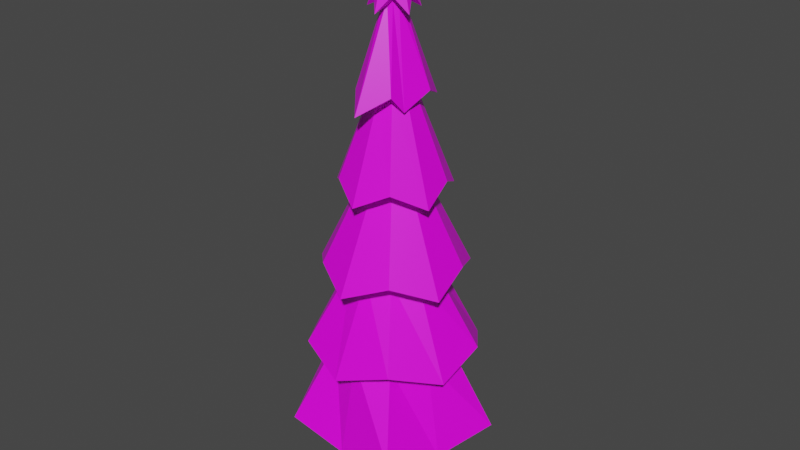 # Source: tree03.blend  (saved by Blender 2.82.7; exported with 4.5.12 LTS)
import bpy
from mathutils import Matrix  # noqa: F401  (used for matrix-valued properties, if any)

bpy.ops.wm.read_factory_settings(use_empty=True)
scene = bpy.context.scene
scene.name = 'Scene'

# ---- collections
col_collection = bpy.data.collections.new('Collection'); scene.collection.children.link(col_collection)

# ---- images (referenced by path relative to the original .blend; pixels are not part of the script)
import os
ASSET_DIR = os.environ.get("B2B_ASSET_DIR", "")  # directory of the original .blend (textures are referenced by path, not embedded)
HERE = os.path.dirname(os.path.abspath(__file__))  # packed textures are extracted next to this script under _unpacked/

def load_image(name, relpath, width, height, colorspace="sRGB"):
    """Load a texture the original file referenced (path relative to the .blend, or extracted next to this script)."""
    p = next((c for c in (os.path.join(HERE, relpath), os.path.join(ASSET_DIR, relpath)) if relpath and os.path.exists(c)), "")
    if p:
        img = bpy.data.images.load(p, check_existing=True)
        img.name = name
    else:  # same state as the original file: an image datablock whose file is absent (Cycles renders it pink)
        img = bpy.data.images.new(name, width, height)
        img.source = "FILE"
        img.filepath = "//" + (relpath or name)
    img.colorspace_settings.name = colorspace
    return img
img_imphenziapalette01_png = load_image('ImphenziaPalette01.png', 'ImphenziaPalette01.png', 1024, 1024, 'sRGB')

# ---- materials (node trees are filled in below, after node groups)
mat_material = bpy.data.materials.new('Material')
mat_material.alpha_threshold = 0.0
mat_material.use_transparent_shadow = False
mat_material.line_color = (0.0, 0.0, 0.0, 1.0)

# ---- material node trees
mat_material.use_nodes = True; mat_material.node_tree.nodes.clear()
_N = mat_material.node_tree.nodes; _L = mat_material.node_tree.links
n0 = _N.new('ShaderNodeOutputMaterial'); n0.name = 'Material Output'; n0.location = (300, 300)
n1 = _N.new('ShaderNodeBsdfPrincipled'); n1.name = 'Principled BSDF'; n1.location = (10, 300)
n1.distribution = 'GGX'
n1.subsurface_method = 'BURLEY'
n1.inputs[2].default_value = 0.4
n1.inputs[3].default_value = 1.45
n1.inputs[27].default_value = (0.0, 0.0, 0.0, 1.0)
n1.inputs[28].default_value = 1.0
n2 = _N.new('ShaderNodeTexImage'); n2.name = 'Image Texture'; n2.location = (-606, 73)
n2.image = img_imphenziapalette01_png
n2.interpolation = 'Closest'
_L.new(n1.outputs[0], n0.inputs[0])
_L.new(n2.outputs[0], n1.inputs[0])
n0.is_active_output = True

# ---- world
world_world = bpy.data.worlds.new('World'); scene.world = world_world
world_world.use_nodes = True; world_world.node_tree.nodes.clear()
_N = world_world.node_tree.nodes; _L = world_world.node_tree.links
n0 = _N.new('ShaderNodeOutputWorld'); n0.name = 'World Output'; n0.location = (300, 300)
n1 = _N.new('ShaderNodeBackground'); n1.name = 'Background'; n1.location = (10, 300)
n1.inputs[0].default_value = (0.05088, 0.05088, 0.05088, 1.0)
_L.new(n1.outputs[0], n0.inputs[0])
n0.is_active_output = True
world_world.color = (0.05088, 0.05088, 0.05088)
world_world.use_sun_shadow = False
world_world.sun_shadow_jitter_overblur = 0.0

# ---- meshes
me_cylinder_001 = bpy.data.meshes.new('Cylinder.001')
me_cylinder_001.from_pydata([(1.144e-09, 0.966, -2.23), (1.192e-08, 0.0, 2.378), (0.4408, 0.6068, -2.372), (0.0, 0.0, 2.378), (0.9187, 0.2985, -2.23), (0.0, 2.98e-08, 2.378), (0.7133, -0.2318, -2.372), (0.0, 2.98e-08, 2.378), (0.5678, -0.7815, -2.23), (0.0, 0.0, 2.378), (-6.557e-08, -0.75, -2.372), (1.192e-08, 0.0, 2.378), (-0.5678, -0.7815, -2.23), (0.0, 0.0, 2.378), (-0.7133, -0.2318, -2.372), (0.0, 2.98e-08, 2.378), (-0.9187, 0.2985, -2.23), (0.0, 2.98e-08, 2.378), (-0.4408, 0.6068, -2.372), (0.0, 0.0, 2.378), (3.703e-09, 0.805, -1.412), (6.262e-09, 0.644, -0.6206), (8.821e-09, 0.483, 0.1716), (1.138e-08, 0.322, 0.9637), (1.394e-08, 0.161, 1.755), (0.1364, 0.1877, 1.613), (0.1469, 0.3962, 0.8215), (0.3178, 0.4374, 0.0294), (0.4197, 0.5777, -0.7628), (0.4746, 0.6532, -1.554), (0.1531, 0.04975, 1.755), (0.3062, 0.0995, 0.9637), (0.4593, 0.1493, 0.1716), (0.6125, 0.199, -0.6206), (0.7656, 0.2488, -1.412), (0.2207, -0.07171, 1.613), (0.2378, -0.1513, 0.8215), (0.5142, -0.1671, 0.0294), (0.6792, -0.2207, -0.7628), (0.7679, -0.2495, -1.554), (0.09463, -0.1302, 1.755), (0.1893, -0.2605, 0.9637), (0.2839, -0.3907, 0.1716), (0.3785, -0.521, -0.6206), (0.4732, -0.6512, -1.412), (-8.227e-09, -0.2321, 1.613), (-1.391e-08, -0.4897, 0.8215), (-4.921e-08, -0.5407, 0.0294), (-6.441e-08, -0.7141, -0.7628), (-7.497e-08, -0.8074, -1.554), (-0.09463, -0.1302, 1.755), (-0.1893, -0.2605, 0.9637), (-0.2839, -0.3907, 0.1716), (-0.3785, -0.521, -0.6206), (-0.4732, -0.6512, -1.412), (-0.2207, -0.07171, 1.613), (-0.2378, -0.1513, 0.8215), (-0.5142, -0.1671, 0.0294), (-0.6792, -0.2207, -0.7628), (-0.7679, -0.2495, -1.554), (-0.1531, 0.04975, 1.755), (-0.3062, 0.0995, 0.9637), (-0.4593, 0.1493, 0.1716), (-0.6125, 0.199, -0.6206), (-0.7656, 0.2488, -1.412), (-0.1364, 0.1877, 1.613), (-0.1469, 0.3962, 0.8215), (-0.3178, 0.4374, 0.0294), (-0.4197, 0.5777, -0.7628), (-0.4746, 0.6532, -1.554), (0.3247, 0.4469, -1.475), (0.5254, 0.1707, -1.475), (0.5254, -0.1707, -1.475), (0.3247, -0.4469, -1.475), (-4.297e-08, -0.5524, -1.475), (-0.3247, -0.4469, -1.475), (-0.5254, -0.1707, -1.475), (-0.5254, 0.1707, -1.475), (-0.3247, 0.4469, -1.475), (5.327e-09, 0.5524, -1.475), (6.494e-09, 0.3858, -0.6944), (0.2268, 0.3121, -0.6944), (0.3669, 0.1192, -0.6944), (0.3669, -0.1192, -0.6944), (0.2268, -0.3121, -0.6944), (-2.723e-08, -0.3858, -0.6944), (-0.2268, -0.3121, -0.6944), (-0.3669, -0.1192, -0.6944), (-0.3669, 0.1192, -0.6944), (-0.2268, 0.3121, -0.6944), (5.897e-09, 0.2936, 0.09723), (0.1726, 0.2375, 0.09723), (0.2792, 0.09072, 0.09723), (0.2792, -0.09072, 0.09723), (0.1726, -0.2375, 0.09723), (-1.977e-08, -0.2936, 0.09723), (-0.1726, -0.2375, 0.09723), (-0.2792, -0.09072, 0.09723), (-0.2792, 0.09072, 0.09723), (-0.1726, 0.2375, 0.09723), (7.827e-09, 0.2003, 0.9124), (0.1177, 0.1621, 0.9124), (0.1905, 0.0619, 0.9124), (0.1905, -0.0619, 0.9124), (0.1177, -0.1621, 0.9124), (-9.686e-09, -0.2003, 0.9124), (-0.1177, -0.1621, 0.9124), (-0.1905, -0.0619, 0.9124), (-0.1905, 0.0619, 0.9124), (-0.1177, 0.1621, 0.9124), (5.647e-09, 0.07993, 1.698), (0.04698, 0.06467, 1.698), (0.07602, 0.0247, 1.698), (0.07602, -0.0247, 1.698), (0.04698, -0.06467, 1.698), (-1.341e-09, -0.07993, 1.698), (-0.04698, -0.06467, 1.698), (-0.07602, -0.0247, 1.698), (-0.07602, 0.0247, 1.698), (-0.04698, 0.06467, 1.698), (-3.507e-09, 0.2218, -2.514), (1.187e-09, 0.3131, -2.848), (6.075e-09, 0.4082, -3.106), (-5.336e-09, 0.1862, -2.135), (0.2887, 0.2887, -3.106), (0.1316, 0.1316, -2.135), (0.4082, -1.86e-08, -3.106), (0.1862, -8.566e-09, -2.135), (0.2887, -0.2887, -3.106), (0.1316, -0.1316, -2.135), (-2.961e-08, -0.4082, -3.106), (-2.161e-08, -0.1862, -2.135), (-0.2887, -0.2887, -3.106), (-0.1316, -0.1316, -2.135), (-0.4082, 4.109e-09, -3.106), (-0.1862, 1.791e-09, -2.135), (-0.2887, 0.2887, -3.106), (-0.1316, 0.1316, -2.135), (0.1568, 0.1568, -2.514), (0.2214, 0.2214, -2.848), (0.2218, -1.035e-08, -2.514), (0.3131, -1.383e-08, -2.848), (0.1568, -0.1568, -2.514), (0.2214, -0.2214, -2.848), (-2.289e-08, -0.2218, -2.514), (-2.618e-08, -0.3131, -2.848), (-0.1568, -0.1568, -2.514), (-0.2214, -0.2214, -2.848), (-0.2218, 1.987e-09, -2.514), (-0.3131, 3.585e-09, -2.848), (-0.1568, 0.1568, -2.514), (-0.2214, 0.2214, -2.848)], [], [(24, 1, 3, 25), (25, 3, 5, 30), (30, 5, 7, 35), (35, 7, 9, 40), (40, 9, 11, 45), (45, 11, 13, 50), (50, 13, 15, 55), (55, 15, 17, 60), (3, 1, 19, 17, 15, 13, 11, 9, 7, 5), (60, 17, 19, 65), (65, 19, 1, 24), (0, 2, 4, 6, 8, 10, 12, 14, 16, 18), (78, 69, 20, 79), (89, 68, 21, 80), (99, 67, 22, 90), (109, 66, 23, 100), (119, 65, 24, 110), (77, 64, 69, 78), (88, 63, 68, 89), (98, 62, 67, 99), (108, 61, 66, 109), (118, 60, 65, 119), (76, 59, 64, 77), (87, 58, 63, 88), (97, 57, 62, 98), (107, 56, 61, 108), (117, 55, 60, 118), (75, 54, 59, 76), (86, 53, 58, 87), (96, 52, 57, 97), (106, 51, 56, 107), (116, 50, 55, 117), (74, 49, 54, 75), (85, 48, 53, 86), (95, 47, 52, 96), (105, 46, 51, 106), (115, 45, 50, 116), (73, 44, 49, 74), (84, 43, 48, 85), (94, 42, 47, 95), (104, 41, 46, 105), (114, 40, 45, 115), (72, 39, 44, 73), (83, 38, 43, 84), (93, 37, 42, 94), (103, 36, 41, 104), (113, 35, 40, 114), (71, 34, 39, 72), (82, 33, 38, 83), (92, 32, 37, 93), (102, 31, 36, 103), (112, 30, 35, 113), (70, 29, 34, 71), (81, 28, 33, 82), (91, 27, 32, 92), (101, 26, 31, 102), (111, 25, 30, 112), (79, 20, 29, 70), (80, 21, 28, 81), (90, 22, 27, 91), (100, 23, 26, 101), (110, 24, 25, 111), (0, 79, 70, 2), (2, 70, 71, 4), (4, 71, 72, 6), (6, 72, 73, 8), (8, 73, 74, 10), (10, 74, 75, 12), (12, 75, 76, 14), (14, 76, 77, 16), (16, 77, 78, 18), (18, 78, 79, 0), (20, 80, 81, 29), (29, 81, 82, 34), (34, 82, 83, 39), (39, 83, 84, 44), (44, 84, 85, 49), (49, 85, 86, 54), (54, 86, 87, 59), (59, 87, 88, 64), (64, 88, 89, 69), (69, 89, 80, 20), (21, 90, 91, 28), (28, 91, 92, 33), (33, 92, 93, 38), (38, 93, 94, 43), (43, 94, 95, 48), (48, 95, 96, 53), (53, 96, 97, 58), (58, 97, 98, 63), (63, 98, 99, 68), (68, 99, 90, 21), (22, 100, 101, 27), (27, 101, 102, 32), (32, 102, 103, 37), (37, 103, 104, 42), (42, 104, 105, 47), (47, 105, 106, 52), (52, 106, 107, 57), (57, 107, 108, 62), (62, 108, 109, 67), (67, 109, 100, 22), (23, 110, 111, 26), (26, 111, 112, 31), (31, 112, 113, 36), (36, 113, 114, 41), (41, 114, 115, 46), (46, 115, 116, 51), (51, 116, 117, 56), (56, 117, 118, 61), (61, 118, 119, 66), (66, 119, 110, 23), (139, 138, 140, 141), (130, 145, 147, 132), (120, 123, 125, 138), (122, 121, 139, 124), (147, 146, 148, 149), (138, 125, 127, 140), (141, 140, 142, 143), (132, 147, 149, 134), (140, 127, 129, 142), (126, 141, 143, 128), (149, 148, 150, 151), (142, 129, 131, 144), (143, 142, 144, 145), (134, 149, 151, 136), (144, 131, 133, 146), (128, 143, 145, 130), (151, 150, 120, 121), (146, 133, 135, 148), (125, 123, 137, 135, 133, 131, 129, 127), (136, 151, 121, 122), (148, 135, 137, 150), (124, 139, 141, 126), (145, 144, 146, 147), (150, 137, 123, 120), (122, 124, 126, 128, 130, 132, 134, 136), (121, 120, 138, 139)])
_uv = me_cylinder_001.uv_layers.new(name='UVMap')
_uv.uv.foreach_set('vector', [0.8514, 0.2214, 0.7786, 0.2214, 0.7786, 0.1486, 0.8514, 0.1486, 0.8514, 0.2214, 0.7786, 0.2214, 0.7786, 0.1486, 0.8514, 0.1486, 0.8514, 0.2214, 0.7786, 0.2214, 0.7786, 0.1486, 0.8514, 0.1486, 0.8514, 0.2214, 0.7786, 0.2214, 0.7786, 0.1486, 0.8514, 0.1486, 0.8514, 0.2214, 0.7786, 0.2214, 0.7786, 0.1486, 0.8514, 0.1486, 0.8514, 0.2214, 0.7786, 0.2214, 0.7786, 0.1486, 0.8514, 0.1486, 0.8514, 0.2214, 0.7786, 0.2214, 0.7786, 0.1486, 0.8514, 0.1486, 0.8514, 0.2214, 0.7786, 0.2214, 0.7786, 0.1486, 0.8514, 0.1486, 0.815, 0.1486, 0.7936, 0.1556, 0.7804, 0.1738, 0.7804, 0.1963, 0.7936, 0.2145, 0.815, 0.2214, 0.8364, 0.2145, 0.8496, 0.1963, 0.8496, 0.1738, 0.8364, 0.1556, 0.8514, 0.2214, 0.7786, 0.2214, 0.7786, 0.1486, 0.8514, 0.1486, 0.8514, 0.2214, 0.7786, 0.2214, 0.7786, 0.1486, 0.8514, 0.1486, 0.815, 0.1486, 0.7936, 0.1556, 0.7804, 0.1738, 0.7804, 0.1963, 0.7936, 0.2145, 0.815, 0.2214, 0.8364, 0.2145, 0.8496, 0.1963, 0.8496, 0.1738, 0.8364, 0.1556, 0.8514, 0.2214, 0.7786, 0.2214, 0.7786, 0.1486, 0.8514, 0.1486, 0.8514, 0.2214, 0.7786, 0.2214, 0.7786, 0.1486, 0.8514, 0.1486, 0.8514, 0.2214, 0.7786, 0.2214, 0.7786, 0.1486, 0.8514, 0.1486, 0.8514, 0.2214, 0.7786, 0.2214, 0.7786, 0.1486, 0.8514, 0.1486, 0.8514, 0.2214, 0.7786, 0.2214, 0.7786, 0.1486, 0.8514, 0.1486, 0.8514, 0.2214, 0.7786, 0.2214, 0.7786, 0.1486, 0.8514, 0.1486, 0.8514, 0.2214, 0.7786, 0.2214, 0.7786, 0.1486, 0.8514, 0.1486, 0.8514, 0.2214, 0.7786, 0.2214, 0.7786, 0.1486, 0.8514, 0.1486, 0.8514, 0.2214, 0.7786, 0.2214, 0.7786, 0.1486, 0.8514, 0.1486, 0.8514, 0.2214, 0.7786, 0.2214, 0.7786, 0.1486, 0.8514, 0.1486, 0.8514, 0.2214, 0.7786, 0.2214, 0.7786, 0.1486, 0.8514, 0.1486, 0.8514, 0.2214, 0.7786, 0.2214, 0.7786, 0.1486, 0.8514, 0.1486, 0.8514, 0.2214, 0.7786, 0.2214, 0.7786, 0.1486, 0.8514, 0.1486, 0.8514, 0.2214, 0.7786, 0.2214, 0.7786, 0.1486, 0.8514, 0.1486, 0.8514, 0.2214, 0.7786, 0.2214, 0.7786, 0.1486, 0.8514, 0.1486, 0.8514, 0.2214, 0.7786, 0.2214, 0.7786, 0.1486, 0.8514, 0.1486, 0.8514, 0.2214, 0.7786, 0.2214, 0.7786, 0.1486, 0.8514, 0.1486, 0.8514, 0.2214, 0.7786, 0.2214, 0.7786, 0.1486, 0.8514, 0.1486, 0.8514, 0.2214, 0.7786, 0.2214, 0.7786, 0.1486, 0.8514, 0.1486, 0.8514, 0.2214, 0.7786, 0.2214, 0.7786, 0.1486, 0.8514, 0.1486, 0.8514, 0.2214, 0.7786, 0.2214, 0.7786, 0.1486, 0.8514, 0.1486, 0.8514, 0.2214, 0.7786, 0.2214, 0.7786, 0.1486, 0.8514, 0.1486, 0.8514, 0.2214, 0.7786, 0.2214, 0.7786, 0.1486, 0.8514, 0.1486, 0.8514, 0.2214, 0.7786, 0.2214, 0.7786, 0.1486, 0.8514, 0.1486, 0.8514, 0.2214, 0.7786, 0.2214, 0.7786, 0.1486, 0.8514, 0.1486, 0.8514, 0.2214, 0.7786, 0.2214, 0.7786, 0.1486, 0.8514, 0.1486, 0.8514, 0.2214, 0.7786, 0.2214, 0.7786, 0.1486, 0.8514, 0.1486, 0.8514, 0.2214, 0.7786, 0.2214, 0.7786, 0.1486, 0.8514, 0.1486, 0.8514, 0.2214, 0.7786, 0.2214, 0.7786, 0.1486, 0.8514, 0.1486, 0.8514, 0.2214, 0.7786, 0.2214, 0.7786, 0.1486, 0.8514, 0.1486, 0.8514, 0.2214, 0.7786, 0.2214, 0.7786, 0.1486, 0.8514, 0.1486, 0.8514, 0.2214, 0.7786, 0.2214, 0.7786, 0.1486, 0.8514, 0.1486, 0.8514, 0.2214, 0.7786, 0.2214, 0.7786, 0.1486, 0.8514, 0.1486, 0.8514, 0.2214, 0.7786, 0.2214, 0.7786, 0.1486, 0.8514, 0.1486, 0.8514, 0.2214, 0.7786, 0.2214, 0.7786, 0.1486, 0.8514, 0.1486, 0.8514, 0.2214, 0.7786, 0.2214, 0.7786, 0.1486, 0.8514, 0.1486, 0.8514, 0.2214, 0.7786, 0.2214, 0.7786, 0.1486, 0.8514, 0.1486, 0.8514, 0.2214, 0.7786, 0.2214, 0.7786, 0.1486, 0.8514, 0.1486, 0.8514, 0.2214, 0.7786, 0.2214, 0.7786, 0.1486, 0.8514, 0.1486, 0.8514, 0.2214, 0.7786, 0.2214, 0.7786, 0.1486, 0.8514, 0.1486, 0.8514, 0.2214, 0.7786, 0.2214, 0.7786, 0.1486, 0.8514, 0.1486, 0.8514, 0.2214, 0.7786, 0.2214, 0.7786, 0.1486, 0.8514, 0.1486, 0.8514, 0.2214, 0.7786, 0.2214, 0.7786, 0.1486, 0.8514, 0.1486, 0.8514, 0.2214, 0.7786, 0.2214, 0.7786, 0.1486, 0.8514, 0.1486, 0.8514, 0.2214, 0.7786, 0.2214, 0.7786, 0.1486, 0.8514, 0.1486, 0.8514, 0.2214, 0.7786, 0.2214, 0.7786, 0.1486, 0.8514, 0.1486, 0.8514, 0.2214, 0.7786, 0.2214, 0.7786, 0.1486, 0.8514, 0.1486, 0.8514, 0.2214, 0.7786, 0.2214, 0.7786, 0.1486, 0.8514, 0.1486, 0.8514, 0.2214, 0.7786, 0.2214, 0.7786, 0.1486, 0.8514, 0.1486, 0.8514, 0.2214, 0.7786, 0.2214, 0.7786, 0.1486, 0.8514, 0.1486, 0.8514, 0.2214, 0.7786, 0.2214, 0.7786, 0.1486, 0.8514, 0.1486, 0.8514, 0.2214, 0.7786, 0.2214, 0.7786, 0.1486, 0.8514, 0.1486, 0.8514, 0.2214, 0.7786, 0.2214, 0.7786, 0.1486, 0.8514, 0.1486, 0.8514, 0.2214, 0.7786, 0.2214, 0.7786, 0.1486, 0.8514, 0.1486, 0.8514, 0.2214, 0.7786, 0.2214, 0.7786, 0.1486, 0.8514, 0.1486, 0.8514, 0.2214, 0.7786, 0.2214, 0.7786, 0.1486, 0.8514, 0.1486, 0.8514, 0.2214, 0.7786, 0.2214, 0.7786, 0.1486, 0.8514, 0.1486, 0.8514, 0.2214, 0.7786, 0.2214, 0.7786, 0.1486, 0.8514, 0.1486, 0.8514, 0.2214, 0.7786, 0.2214, 0.7786, 0.1486, 0.8514, 0.1486, 0.8514, 0.2214, 0.7786, 0.2214, 0.7786, 0.1486, 0.8514, 0.1486, 0.8514, 0.2214, 0.7786, 0.2214, 0.7786, 0.1486, 0.8514, 0.1486, 0.8514, 0.2214, 0.7786, 0.2214, 0.7786, 0.1486, 0.8514, 0.1486, 0.8514, 0.2214, 0.7786, 0.2214, 0.7786, 0.1486, 0.8514, 0.1486, 0.8514, 0.2214, 0.7786, 0.2214, 0.7786, 0.1486, 0.8514, 0.1486, 0.8514, 0.2214, 0.7786, 0.2214, 0.7786, 0.1486, 0.8514, 0.1486, 0.8514, 0.2214, 0.7786, 0.2214, 0.7786, 0.1486, 0.8514, 0.1486, 0.8514, 0.2214, 0.7786, 0.2214, 0.7786, 0.1486, 0.8514, 0.1486, 0.8514, 0.2214, 0.7786, 0.2214, 0.7786, 0.1486, 0.8514, 0.1486, 0.8514, 0.2214, 0.7786, 0.2214, 0.7786, 0.1486, 0.8514, 0.1486, 0.8514, 0.2214, 0.7786, 0.2214, 0.7786, 0.1486, 0.8514, 0.1486, 0.8514, 0.2214, 0.7786, 0.2214, 0.7786, 0.1486, 0.8514, 0.1486, 0.8514, 0.2214, 0.7786, 0.2214, 0.7786, 0.1486, 0.8514, 0.1486, 0.8514, 0.2214, 0.7786, 0.2214, 0.7786, 0.1486, 0.8514, 0.1486, 0.8514, 0.2214, 0.7786, 0.2214, 0.7786, 0.1486, 0.8514, 0.1486, 0.8514, 0.2214, 0.7786, 0.2214, 0.7786, 0.1486, 0.8514, 0.1486, 0.8514, 0.2214, 0.7786, 0.2214, 0.7786, 0.1486, 0.8514, 0.1486, 0.8514, 0.2214, 0.7786, 0.2214, 0.7786, 0.1486, 0.8514, 0.1486, 0.8514, 0.2214, 0.7786, 0.2214, 0.7786, 0.1486, 0.8514, 0.1486, 0.8514, 0.2214, 0.7786, 0.2214, 0.7786, 0.1486, 0.8514, 0.1486, 0.8514, 0.2214, 0.7786, 0.2214, 0.7786, 0.1486, 0.8514, 0.1486, 0.8514, 0.2214, 0.7786, 0.2214, 0.7786, 0.1486, 0.8514, 0.1486, 0.8514, 0.2214, 0.7786, 0.2214, 0.7786, 0.1486, 0.8514, 0.1486, 0.8514, 0.2214, 0.7786, 0.2214, 0.7786, 0.1486, 0.8514, 0.1486, 0.8514, 0.2214, 0.7786, 0.2214, 0.7786, 0.1486, 0.8514, 0.1486, 0.8514, 0.2214, 0.7786, 0.2214, 0.7786, 0.1486, 0.8514, 0.1486, 0.8514, 0.2214, 0.7786, 0.2214, 0.7786, 0.1486, 0.8514, 0.1486, 0.8514, 0.2214, 0.7786, 0.2214, 0.7786, 0.1486, 0.8514, 0.1486, 0.8514, 0.2214, 0.7786, 0.2214, 0.7786, 0.1486, 0.8514, 0.1486, 0.8514, 0.2214, 0.7786, 0.2214, 0.7786, 0.1486, 0.8514, 0.1486, 0.8514, 0.2214, 0.7786, 0.2214, 0.7786, 0.1486, 0.8514, 0.1486, 0.8514, 0.2214, 0.7786, 0.2214, 0.7786, 0.1486, 0.8514, 0.1486, 0.8514, 0.2214, 0.7786, 0.2214, 0.7786, 0.1486, 0.8514, 0.1486, 0.8514, 0.2214, 0.7786, 0.2214, 0.7786, 0.1486, 0.8514, 0.1486, 0.8514, 0.2214, 0.7786, 0.2214, 0.7786, 0.1486, 0.8514, 0.1486, 0.8514, 0.2214, 0.7786, 0.2214, 0.7786, 0.1486, 0.8514, 0.1486, 0.8514, 0.2214, 0.7786, 0.2214, 0.7786, 0.1486, 0.8514, 0.1486, 0.8514, 0.2214, 0.7786, 0.2214, 0.7786, 0.1486, 0.8514, 0.1486, 0.8514, 0.2214, 0.7786, 0.2214, 0.7786, 0.1486, 0.8514, 0.1486, 0.8514, 0.2214, 0.7786, 0.2214, 0.7786, 0.1486, 0.8514, 0.1486, 0.8514, 0.2214, 0.7786, 0.2214, 0.7786, 0.1486, 0.8514, 0.1486, 0.9085, 0.4066, 0.9743, 0.4066, 0.9743, 0.4723, 0.9085, 0.4723, 0.9085, 0.4066, 0.9743, 0.4066, 0.9743, 0.4723, 0.9085, 0.4723, 0.9085, 0.4066, 0.9743, 0.4066, 0.9743, 0.4723, 0.9085, 0.4723, 0.9085, 0.4066, 0.9743, 0.4066, 0.9743, 0.4723, 0.9085, 0.4723, 0.9085, 0.4066, 0.9743, 0.4066, 0.9743, 0.4723, 0.9085, 0.4723, 0.9085, 0.4066, 0.9743, 0.4066, 0.9743, 0.4723, 0.9085, 0.4723, 0.9085, 0.4066, 0.9743, 0.4066, 0.9743, 0.4723, 0.9085, 0.4723, 0.9085, 0.4066, 0.9743, 0.4066, 0.9743, 0.4723, 0.9085, 0.4723, 0.9085, 0.4066, 0.9743, 0.4066, 0.9743, 0.4723, 0.9085, 0.4723, 0.9085, 0.4066, 0.9743, 0.4066, 0.9743, 0.4723, 0.9085, 0.4723, 0.9085, 0.4066, 0.9743, 0.4066, 0.9743, 0.4723, 0.9085, 0.4723, 0.9085, 0.4066, 0.9743, 0.4066, 0.9743, 0.4723, 0.9085, 0.4723, 0.9085, 0.4066, 0.9743, 0.4066, 0.9743, 0.4723, 0.9085, 0.4723, 0.9085, 0.4066, 0.9743, 0.4066, 0.9743, 0.4723, 0.9085, 0.4723, 0.9085, 0.4066, 0.9743, 0.4066, 0.9743, 0.4723, 0.9085, 0.4723, 0.9085, 0.4066, 0.9743, 0.4066, 0.9743, 0.4723, 0.9085, 0.4723, 0.9085, 0.4066, 0.9743, 0.4066, 0.9743, 0.4723, 0.9085, 0.4723, 0.9085, 0.4066, 0.9743, 0.4066, 0.9743, 0.4723, 0.9085, 0.4723, 0.9414, 0.4723, 0.9647, 0.4627, 0.9743, 0.4395, 0.9647, 0.4162, 0.9414, 0.4066, 0.9182, 0.4162, 0.9085, 0.4395, 0.9182, 0.4627, 0.9085, 0.4066, 0.9743, 0.4066, 0.9743, 0.4723, 0.9085, 0.4723, 0.9085, 0.4066, 0.9743, 0.4066, 0.9743, 0.4723, 0.9085, 0.4723, 0.9085, 0.4066, 0.9743, 0.4066, 0.9743, 0.4723, 0.9085, 0.4723, 0.9085, 0.4066, 0.9743, 0.4066, 0.9743, 0.4723, 0.9085, 0.4723, 0.9085, 0.4066, 0.9743, 0.4066, 0.9743, 0.4723, 0.9085, 0.4723, 0.9414, 0.4723, 0.9647, 0.4627, 0.9743, 0.4395, 0.9647, 0.4162, 0.9414, 0.4066, 0.9182, 0.4162, 0.9085, 0.4395, 0.9182, 0.4627, 0.9085, 0.4066, 0.9743, 0.4066, 0.9743, 0.4723, 0.9085, 0.4723])
me_cylinder_001.materials.append(mat_material)
me_cylinder_001.use_remesh_fix_poles = True
me_cylinder_001.use_remesh_preserve_attributes = False
me_cylinder_001.use_mirror_vertex_groups = False
me_cylinder_001.update()

# ---- objects
ob_cylinder_001 = bpy.data.objects.new('Cylinder.001', me_cylinder_001)

# ---- transforms, parenting, visibility, modifiers, constraints
ob_cylinder_001.location = (0.0, 0.0, 2.759)
ob_cylinder_001.lineart.crease_threshold = 0.0

# ---- collection membership
col_collection.objects.link(ob_cylinder_001)

# ---- scene / render settings (as saved in the file)
scene.frame_start = 1; scene.frame_end = 250; scene.frame_set(1)
scene.render.engine = 'BLENDER_EEVEE_NEXT'
scene.cycles.use_denoising = False
scene.cycles.samples = 128
scene.cycles.sampling_pattern = 'TABULATED_SOBOL'
scene.cycles.use_adaptive_sampling = False
scene.cycles.use_light_tree = False
scene.view_settings.view_transform = 'Filmic'
bpy.context.view_layer.update()

# ---- added for rendering (the .blend has no active camera and no usable light): camera, sun
cam_auto = bpy.data.cameras.new('AutoCamera')
cam_auto.lens = 50.0
cam_auto.sensor_width = 36.0
cam_auto.clip_end = 1000.0
ob_auto_camera = bpy.data.objects.new('AutoCamera', cam_auto)
scene.collection.objects.link(ob_auto_camera)
ob_auto_camera.location = (5.5971, -6.63723, 6.87207)
ob_auto_camera.rotation_euler = (1.09748, -7.21219e-08, 0.694738)
scene.camera = ob_auto_camera
light_auto_sun = bpy.data.lights.new('AutoSun', 'SUN')
light_auto_sun.energy = 3.0
light_auto_sun.angle = 0.0523599
ob_auto_sun = bpy.data.objects.new('AutoSun', light_auto_sun)
scene.collection.objects.link(ob_auto_sun)
ob_auto_sun.rotation_euler = (0.872665, 0.174533, 0.523599)
bpy.context.view_layer.update()
